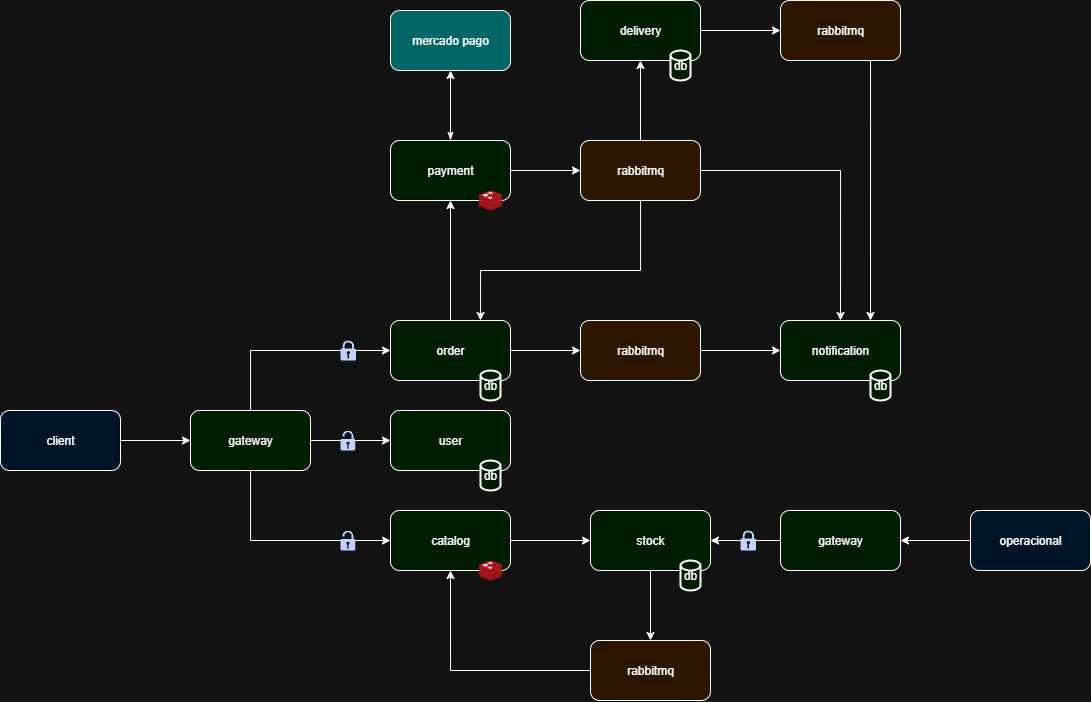

The diagram above was exported from draw.io. Its source (the exported page's mxGraphModel, read from the mxfile embedded in the PNG):
<mxGraphModel dx="2185" dy="1884" grid="1" gridSize="10" guides="1" tooltips="1" connect="1" arrows="1" fold="1" page="1" pageScale="1" pageWidth="827" pageHeight="1169" math="0" shadow="0">
  <root>
    <mxCell id="0" />
    <mxCell id="1" parent="0" />
    <mxCell id="YV_-gaJW1LaK4E1kaAX0-42" style="edgeStyle=orthogonalEdgeStyle;rounded=0;orthogonalLoop=1;jettySize=auto;html=1;entryX=0;entryY=0.5;entryDx=0;entryDy=0;" parent="1" source="YV_-gaJW1LaK4E1kaAX0-1" target="YV_-gaJW1LaK4E1kaAX0-40" edge="1">
      <mxGeometry relative="1" as="geometry" />
    </mxCell>
    <mxCell id="YV_-gaJW1LaK4E1kaAX0-1" value="client" style="rounded=1;whiteSpace=wrap;html=1;fillColor=light-dark(#FFFFFF,#001428);" parent="1" vertex="1">
      <mxGeometry x="-310" y="300" width="120" height="60" as="geometry" />
    </mxCell>
    <mxCell id="YV_-gaJW1LaK4E1kaAX0-3" value="user" style="whiteSpace=wrap;html=1;rounded=1;fillColor=light-dark(#FFFFFF,#001D00);" parent="1" vertex="1">
      <mxGeometry x="80" y="300" width="120" height="60" as="geometry" />
    </mxCell>
    <mxCell id="YV_-gaJW1LaK4E1kaAX0-10" value="" style="edgeStyle=orthogonalEdgeStyle;rounded=0;orthogonalLoop=1;jettySize=auto;html=1;" parent="1" source="YV_-gaJW1LaK4E1kaAX0-5" target="YV_-gaJW1LaK4E1kaAX0-9" edge="1">
      <mxGeometry relative="1" as="geometry" />
    </mxCell>
    <mxCell id="YV_-gaJW1LaK4E1kaAX0-15" value="" style="edgeStyle=orthogonalEdgeStyle;rounded=0;orthogonalLoop=1;jettySize=auto;html=1;" parent="1" source="YV_-gaJW1LaK4E1kaAX0-5" target="YV_-gaJW1LaK4E1kaAX0-14" edge="1">
      <mxGeometry relative="1" as="geometry" />
    </mxCell>
    <mxCell id="YV_-gaJW1LaK4E1kaAX0-5" value="order" style="whiteSpace=wrap;html=1;rounded=1;fillColor=light-dark(#FFFFFF,#001D00);" parent="1" vertex="1">
      <mxGeometry x="80" y="210" width="120" height="60" as="geometry" />
    </mxCell>
    <mxCell id="_9nIvHWMik7N9v1bmyzR-2" value="" style="edgeStyle=orthogonalEdgeStyle;rounded=0;orthogonalLoop=1;jettySize=auto;html=1;" edge="1" parent="1" source="YV_-gaJW1LaK4E1kaAX0-7" target="_9nIvHWMik7N9v1bmyzR-1">
      <mxGeometry relative="1" as="geometry" />
    </mxCell>
    <mxCell id="YV_-gaJW1LaK4E1kaAX0-7" value="catalog" style="whiteSpace=wrap;html=1;rounded=1;fillColor=light-dark(#FFFFFF,#001D00);" parent="1" vertex="1">
      <mxGeometry x="80" y="400" width="120" height="60" as="geometry" />
    </mxCell>
    <mxCell id="YV_-gaJW1LaK4E1kaAX0-25" value="" style="edgeStyle=orthogonalEdgeStyle;rounded=0;orthogonalLoop=1;jettySize=auto;html=1;" parent="1" source="YV_-gaJW1LaK4E1kaAX0-9" target="YV_-gaJW1LaK4E1kaAX0-24" edge="1">
      <mxGeometry relative="1" as="geometry" />
    </mxCell>
    <mxCell id="YV_-gaJW1LaK4E1kaAX0-48" value="" style="edgeStyle=orthogonalEdgeStyle;rounded=0;orthogonalLoop=1;jettySize=auto;html=1;startArrow=classicThin;startFill=1;endArrow=classic;endFill=1;" parent="1" source="YV_-gaJW1LaK4E1kaAX0-9" target="YV_-gaJW1LaK4E1kaAX0-47" edge="1">
      <mxGeometry relative="1" as="geometry" />
    </mxCell>
    <mxCell id="YV_-gaJW1LaK4E1kaAX0-9" value="payment" style="whiteSpace=wrap;html=1;rounded=1;fillColor=light-dark(#FFFFFF,#001D00);" parent="1" vertex="1">
      <mxGeometry x="80" y="30" width="120" height="60" as="geometry" />
    </mxCell>
    <mxCell id="YV_-gaJW1LaK4E1kaAX0-18" value="" style="edgeStyle=orthogonalEdgeStyle;rounded=0;orthogonalLoop=1;jettySize=auto;html=1;" parent="1" source="YV_-gaJW1LaK4E1kaAX0-14" target="YV_-gaJW1LaK4E1kaAX0-17" edge="1">
      <mxGeometry relative="1" as="geometry" />
    </mxCell>
    <mxCell id="YV_-gaJW1LaK4E1kaAX0-14" value="rabbitmq" style="rounded=1;whiteSpace=wrap;html=1;fillColor=light-dark(#FFFFFF,#2D1700);" parent="1" vertex="1">
      <mxGeometry x="270" y="210" width="120" height="60" as="geometry" />
    </mxCell>
    <mxCell id="YV_-gaJW1LaK4E1kaAX0-17" value="notification" style="whiteSpace=wrap;html=1;rounded=1;fillColor=light-dark(#FFFFFF,#001D00);" parent="1" vertex="1">
      <mxGeometry x="470" y="210" width="120" height="60" as="geometry" />
    </mxCell>
    <mxCell id="YV_-gaJW1LaK4E1kaAX0-26" style="edgeStyle=orthogonalEdgeStyle;rounded=0;orthogonalLoop=1;jettySize=auto;html=1;entryX=0.5;entryY=0;entryDx=0;entryDy=0;" parent="1" source="YV_-gaJW1LaK4E1kaAX0-24" target="YV_-gaJW1LaK4E1kaAX0-17" edge="1">
      <mxGeometry relative="1" as="geometry" />
    </mxCell>
    <mxCell id="YV_-gaJW1LaK4E1kaAX0-28" value="" style="edgeStyle=orthogonalEdgeStyle;rounded=0;orthogonalLoop=1;jettySize=auto;html=1;" parent="1" source="YV_-gaJW1LaK4E1kaAX0-24" target="YV_-gaJW1LaK4E1kaAX0-27" edge="1">
      <mxGeometry relative="1" as="geometry" />
    </mxCell>
    <mxCell id="YV_-gaJW1LaK4E1kaAX0-45" style="edgeStyle=orthogonalEdgeStyle;rounded=0;orthogonalLoop=1;jettySize=auto;html=1;entryX=0.75;entryY=0;entryDx=0;entryDy=0;" parent="1" source="YV_-gaJW1LaK4E1kaAX0-24" target="YV_-gaJW1LaK4E1kaAX0-5" edge="1">
      <mxGeometry relative="1" as="geometry">
        <Array as="points">
          <mxPoint x="330" y="160" />
          <mxPoint x="170" y="160" />
        </Array>
      </mxGeometry>
    </mxCell>
    <mxCell id="YV_-gaJW1LaK4E1kaAX0-24" value="rabbitmq" style="whiteSpace=wrap;html=1;rounded=1;fillColor=light-dark(#FFFFFF,#2D1700);" parent="1" vertex="1">
      <mxGeometry x="270" y="30" width="120" height="60" as="geometry" />
    </mxCell>
    <mxCell id="YV_-gaJW1LaK4E1kaAX0-31" value="" style="edgeStyle=orthogonalEdgeStyle;rounded=0;orthogonalLoop=1;jettySize=auto;html=1;" parent="1" source="YV_-gaJW1LaK4E1kaAX0-27" target="YV_-gaJW1LaK4E1kaAX0-30" edge="1">
      <mxGeometry relative="1" as="geometry" />
    </mxCell>
    <mxCell id="YV_-gaJW1LaK4E1kaAX0-27" value="delivery" style="whiteSpace=wrap;html=1;rounded=1;fillColor=light-dark(#FFFFFF,#001D00);" parent="1" vertex="1">
      <mxGeometry x="270" y="-110" width="120" height="60" as="geometry" />
    </mxCell>
    <mxCell id="YV_-gaJW1LaK4E1kaAX0-32" style="edgeStyle=orthogonalEdgeStyle;rounded=0;orthogonalLoop=1;jettySize=auto;html=1;entryX=0.75;entryY=0;entryDx=0;entryDy=0;" parent="1" source="YV_-gaJW1LaK4E1kaAX0-30" target="YV_-gaJW1LaK4E1kaAX0-17" edge="1">
      <mxGeometry relative="1" as="geometry">
        <Array as="points">
          <mxPoint x="560" y="10" />
          <mxPoint x="560" y="10" />
        </Array>
      </mxGeometry>
    </mxCell>
    <mxCell id="YV_-gaJW1LaK4E1kaAX0-30" value="rabbitmq" style="whiteSpace=wrap;html=1;rounded=1;fillColor=light-dark(#FFFFFF,#2D1700);" parent="1" vertex="1">
      <mxGeometry x="470" y="-110" width="120" height="60" as="geometry" />
    </mxCell>
    <mxCell id="YV_-gaJW1LaK4E1kaAX0-36" value="db" style="strokeWidth=2;html=1;shape=mxgraph.flowchart.database;whiteSpace=wrap;fillColor=light-dark(#FFFFFF,#001D00);" parent="1" vertex="1">
      <mxGeometry x="170" y="260" width="20" height="30" as="geometry" />
    </mxCell>
    <mxCell id="YV_-gaJW1LaK4E1kaAX0-39" value="db" style="strokeWidth=2;html=1;shape=mxgraph.flowchart.database;whiteSpace=wrap;fillColor=light-dark(#FFFFFF,#001D00);" parent="1" vertex="1">
      <mxGeometry x="360" y="-60" width="20" height="30" as="geometry" />
    </mxCell>
    <mxCell id="YV_-gaJW1LaK4E1kaAX0-41" style="edgeStyle=orthogonalEdgeStyle;rounded=0;orthogonalLoop=1;jettySize=auto;html=1;" parent="1" source="YV_-gaJW1LaK4E1kaAX0-40" target="YV_-gaJW1LaK4E1kaAX0-3" edge="1">
      <mxGeometry relative="1" as="geometry" />
    </mxCell>
    <mxCell id="YV_-gaJW1LaK4E1kaAX0-43" style="edgeStyle=orthogonalEdgeStyle;rounded=0;orthogonalLoop=1;jettySize=auto;html=1;entryX=0;entryY=0.5;entryDx=0;entryDy=0;" parent="1" source="YV_-gaJW1LaK4E1kaAX0-40" target="YV_-gaJW1LaK4E1kaAX0-7" edge="1">
      <mxGeometry relative="1" as="geometry">
        <Array as="points">
          <mxPoint x="-60" y="430" />
        </Array>
      </mxGeometry>
    </mxCell>
    <mxCell id="YV_-gaJW1LaK4E1kaAX0-44" style="edgeStyle=orthogonalEdgeStyle;rounded=0;orthogonalLoop=1;jettySize=auto;html=1;entryX=0;entryY=0.5;entryDx=0;entryDy=0;" parent="1" source="YV_-gaJW1LaK4E1kaAX0-40" target="YV_-gaJW1LaK4E1kaAX0-5" edge="1">
      <mxGeometry relative="1" as="geometry">
        <Array as="points">
          <mxPoint x="-60" y="240" />
        </Array>
      </mxGeometry>
    </mxCell>
    <mxCell id="YV_-gaJW1LaK4E1kaAX0-40" value="gateway" style="whiteSpace=wrap;html=1;rounded=1;fillColor=light-dark(#FFFFFF,#001D00);" parent="1" vertex="1">
      <mxGeometry x="-120" y="300" width="120" height="60" as="geometry" />
    </mxCell>
    <mxCell id="YV_-gaJW1LaK4E1kaAX0-47" value="mercado pago" style="whiteSpace=wrap;html=1;fillColor=light-dark(#FFFFFF,#006666);rounded=1;" parent="1" vertex="1">
      <mxGeometry x="80" y="-100" width="120" height="60" as="geometry" />
    </mxCell>
    <mxCell id="YV_-gaJW1LaK4E1kaAX0-49" value="" style="image;sketch=0;aspect=fixed;html=1;points=[];align=center;fontSize=12;image=img/lib/mscae/Cache_Redis_Product.svg;" parent="1" vertex="1">
      <mxGeometry x="168.1" y="80" width="23.81" height="20" as="geometry" />
    </mxCell>
    <mxCell id="YV_-gaJW1LaK4E1kaAX0-51" value="db" style="strokeWidth=2;html=1;shape=mxgraph.flowchart.database;whiteSpace=wrap;fillColor=light-dark(#FFFFFF,#001D00);" parent="1" vertex="1">
      <mxGeometry x="560" y="260" width="20" height="30" as="geometry" />
    </mxCell>
    <mxCell id="YV_-gaJW1LaK4E1kaAX0-55" value="" style="sketch=0;aspect=fixed;pointerEvents=1;shadow=0;dashed=0;html=1;strokeColor=none;labelPosition=center;verticalLabelPosition=bottom;verticalAlign=top;align=center;fillColor=#00188D;shape=mxgraph.mscae.enterprise.lock_unlocked" parent="1" vertex="1">
      <mxGeometry x="30" y="420" width="14.8" height="20" as="geometry" />
    </mxCell>
    <mxCell id="YV_-gaJW1LaK4E1kaAX0-57" value="" style="sketch=0;aspect=fixed;pointerEvents=1;shadow=0;dashed=0;html=1;strokeColor=none;labelPosition=center;verticalLabelPosition=bottom;verticalAlign=top;align=center;fillColor=#00188D;shape=mxgraph.mscae.enterprise.lock_unlocked" parent="1" vertex="1">
      <mxGeometry x="30" y="320" width="14.8" height="20" as="geometry" />
    </mxCell>
    <mxCell id="YV_-gaJW1LaK4E1kaAX0-59" value="" style="sketch=0;aspect=fixed;pointerEvents=1;shadow=0;dashed=0;html=1;strokeColor=none;labelPosition=center;verticalLabelPosition=bottom;verticalAlign=top;align=center;fillColor=#00188D;shape=mxgraph.mscae.enterprise.lock" parent="1" vertex="1">
      <mxGeometry x="30" y="230" width="15.6" height="20" as="geometry" />
    </mxCell>
    <mxCell id="YV_-gaJW1LaK4E1kaAX0-35" value="db" style="strokeWidth=2;html=1;shape=mxgraph.flowchart.database;whiteSpace=wrap;fillColor=light-dark(#FFFFFF,#001D00);" parent="1" vertex="1">
      <mxGeometry x="170" y="350" width="20" height="30" as="geometry" />
    </mxCell>
    <mxCell id="_9nIvHWMik7N9v1bmyzR-4" value="" style="edgeStyle=orthogonalEdgeStyle;rounded=0;orthogonalLoop=1;jettySize=auto;html=1;" edge="1" parent="1" source="_9nIvHWMik7N9v1bmyzR-1" target="_9nIvHWMik7N9v1bmyzR-3">
      <mxGeometry relative="1" as="geometry" />
    </mxCell>
    <mxCell id="_9nIvHWMik7N9v1bmyzR-1" value="stock" style="whiteSpace=wrap;html=1;fillColor=light-dark(#FFFFFF,#001D00);rounded=1;" vertex="1" parent="1">
      <mxGeometry x="280" y="400" width="120" height="60" as="geometry" />
    </mxCell>
    <mxCell id="YV_-gaJW1LaK4E1kaAX0-37" value="db" style="strokeWidth=2;html=1;shape=mxgraph.flowchart.database;whiteSpace=wrap;fillColor=light-dark(#FFFFFF,#001D00);" parent="1" vertex="1">
      <mxGeometry x="370" y="450" width="20" height="30" as="geometry" />
    </mxCell>
    <mxCell id="_9nIvHWMik7N9v1bmyzR-5" style="edgeStyle=orthogonalEdgeStyle;rounded=0;orthogonalLoop=1;jettySize=auto;html=1;entryX=0.5;entryY=1;entryDx=0;entryDy=0;" edge="1" parent="1" source="_9nIvHWMik7N9v1bmyzR-3" target="YV_-gaJW1LaK4E1kaAX0-7">
      <mxGeometry relative="1" as="geometry" />
    </mxCell>
    <mxCell id="_9nIvHWMik7N9v1bmyzR-3" value="rabbitmq" style="rounded=1;whiteSpace=wrap;html=1;fillColor=light-dark(#FFFFFF,#2D1700);" vertex="1" parent="1">
      <mxGeometry x="280" y="530" width="120" height="60" as="geometry" />
    </mxCell>
    <mxCell id="_9nIvHWMik7N9v1bmyzR-6" value="" style="image;sketch=0;aspect=fixed;html=1;points=[];align=center;fontSize=12;image=img/lib/mscae/Cache_Redis_Product.svg;" vertex="1" parent="1">
      <mxGeometry x="168.1" y="450" width="23.81" height="20" as="geometry" />
    </mxCell>
    <mxCell id="_9nIvHWMik7N9v1bmyzR-15" style="edgeStyle=orthogonalEdgeStyle;rounded=0;orthogonalLoop=1;jettySize=auto;html=1;entryX=1;entryY=0.5;entryDx=0;entryDy=0;" edge="1" parent="1" source="_9nIvHWMik7N9v1bmyzR-7" target="_9nIvHWMik7N9v1bmyzR-13">
      <mxGeometry relative="1" as="geometry" />
    </mxCell>
    <mxCell id="_9nIvHWMik7N9v1bmyzR-7" value="operacional" style="rounded=1;whiteSpace=wrap;html=1;fillColor=light-dark(#FFFFFF,#001428);" vertex="1" parent="1">
      <mxGeometry x="660" y="400" width="120" height="60" as="geometry" />
    </mxCell>
    <mxCell id="_9nIvHWMik7N9v1bmyzR-14" style="edgeStyle=orthogonalEdgeStyle;rounded=0;orthogonalLoop=1;jettySize=auto;html=1;entryX=1;entryY=0.5;entryDx=0;entryDy=0;" edge="1" parent="1" source="_9nIvHWMik7N9v1bmyzR-13" target="_9nIvHWMik7N9v1bmyzR-1">
      <mxGeometry relative="1" as="geometry" />
    </mxCell>
    <mxCell id="_9nIvHWMik7N9v1bmyzR-13" value="gateway" style="whiteSpace=wrap;html=1;rounded=1;fillColor=light-dark(#FFFFFF,#001D00);" vertex="1" parent="1">
      <mxGeometry x="470" y="400" width="120" height="60" as="geometry" />
    </mxCell>
    <mxCell id="_9nIvHWMik7N9v1bmyzR-16" value="" style="sketch=0;aspect=fixed;pointerEvents=1;shadow=0;dashed=0;html=1;strokeColor=none;labelPosition=center;verticalLabelPosition=bottom;verticalAlign=top;align=center;fillColor=#00188D;shape=mxgraph.mscae.enterprise.lock" vertex="1" parent="1">
      <mxGeometry x="430" y="420" width="15.6" height="20" as="geometry" />
    </mxCell>
  </root>
</mxGraphModel>